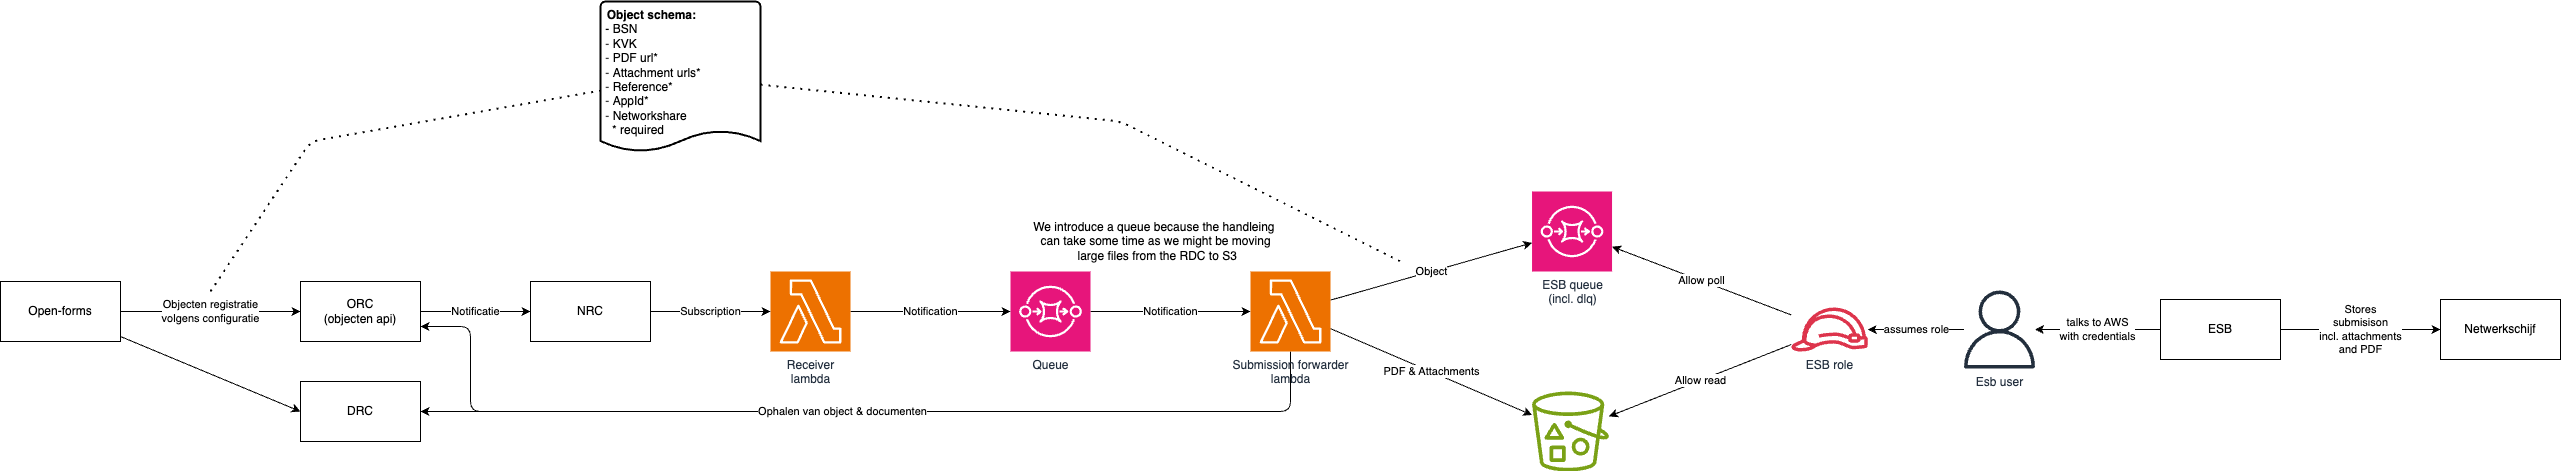

The diagram above was exported from draw.io. Its source (the exported page's mxGraphModel, read from the mxfile embedded in the PNG):
<mxGraphModel dx="2541" dy="882" grid="1" gridSize="10" guides="1" tooltips="1" connect="1" arrows="1" fold="1" page="0" pageScale="1" pageWidth="850" pageHeight="1100" background="#ffffff" math="0" shadow="0">
  <root>
    <mxCell id="0" />
    <mxCell id="1" parent="0" />
    <mxCell id="7" value="Notification" style="edgeStyle=none;html=1;" edge="1" parent="1" source="2" target="4">
      <mxGeometry relative="1" as="geometry" />
    </mxCell>
    <mxCell id="2" value="Queue" style="sketch=0;points=[[0,0,0],[0.25,0,0],[0.5,0,0],[0.75,0,0],[1,0,0],[0,1,0],[0.25,1,0],[0.5,1,0],[0.75,1,0],[1,1,0],[0,0.25,0],[0,0.5,0],[0,0.75,0],[1,0.25,0],[1,0.5,0],[1,0.75,0]];outlineConnect=0;fontColor=#232F3E;fillColor=#E7157B;strokeColor=#ffffff;dashed=0;verticalLabelPosition=bottom;verticalAlign=top;align=center;html=1;fontSize=12;fontStyle=0;aspect=fixed;shape=mxgraph.aws4.resourceIcon;resIcon=mxgraph.aws4.sqs;" vertex="1" parent="1">
      <mxGeometry x="280" y="400" width="80" height="80" as="geometry" />
    </mxCell>
    <mxCell id="6" value="Notification" style="edgeStyle=none;html=1;" edge="1" parent="1" source="3" target="2">
      <mxGeometry relative="1" as="geometry" />
    </mxCell>
    <mxCell id="3" value="Receiver&lt;div&gt;lambda&lt;/div&gt;" style="sketch=0;points=[[0,0,0],[0.25,0,0],[0.5,0,0],[0.75,0,0],[1,0,0],[0,1,0],[0.25,1,0],[0.5,1,0],[0.75,1,0],[1,1,0],[0,0.25,0],[0,0.5,0],[0,0.75,0],[1,0.25,0],[1,0.5,0],[1,0.75,0]];outlineConnect=0;fontColor=#232F3E;fillColor=#ED7100;strokeColor=#ffffff;dashed=0;verticalLabelPosition=bottom;verticalAlign=top;align=center;html=1;fontSize=12;fontStyle=0;aspect=fixed;shape=mxgraph.aws4.resourceIcon;resIcon=mxgraph.aws4.lambda;" vertex="1" parent="1">
      <mxGeometry x="40" y="400" width="80" height="80" as="geometry" />
    </mxCell>
    <mxCell id="10" value="PDF &amp;amp; Attachments" style="edgeStyle=none;html=1;" edge="1" parent="1" source="4" target="9">
      <mxGeometry relative="1" as="geometry" />
    </mxCell>
    <mxCell id="12" value="Object" style="edgeStyle=none;html=1;" edge="1" parent="1" source="4" target="11">
      <mxGeometry relative="1" as="geometry" />
    </mxCell>
    <mxCell id="27" style="edgeStyle=none;html=1;" edge="1" parent="1" source="4" target="25">
      <mxGeometry relative="1" as="geometry">
        <Array as="points">
          <mxPoint x="560" y="540" />
        </Array>
      </mxGeometry>
    </mxCell>
    <mxCell id="28" value="Ophalen van object &amp;amp; documenten" style="edgeStyle=none;html=1;entryX=1;entryY=0.75;entryDx=0;entryDy=0;" edge="1" parent="1" source="4" target="20">
      <mxGeometry relative="1" as="geometry">
        <Array as="points">
          <mxPoint x="560" y="540" />
          <mxPoint x="120" y="540" />
          <mxPoint x="-260" y="540" />
          <mxPoint x="-260" y="455" />
        </Array>
      </mxGeometry>
    </mxCell>
    <mxCell id="4" value="Submission forwarder&lt;div&gt;lambda&lt;/div&gt;" style="sketch=0;points=[[0,0,0],[0.25,0,0],[0.5,0,0],[0.75,0,0],[1,0,0],[0,1,0],[0.25,1,0],[0.5,1,0],[0.75,1,0],[1,1,0],[0,0.25,0],[0,0.5,0],[0,0.75,0],[1,0.25,0],[1,0.5,0],[1,0.75,0]];outlineConnect=0;fontColor=#232F3E;fillColor=#ED7100;strokeColor=#ffffff;dashed=0;verticalLabelPosition=bottom;verticalAlign=top;align=center;html=1;fontSize=12;fontStyle=0;aspect=fixed;shape=mxgraph.aws4.resourceIcon;resIcon=mxgraph.aws4.lambda;" vertex="1" parent="1">
      <mxGeometry x="520" y="400" width="80" height="80" as="geometry" />
    </mxCell>
    <mxCell id="9" value="" style="sketch=0;outlineConnect=0;fontColor=#232F3E;gradientColor=none;fillColor=#7AA116;strokeColor=none;dashed=0;verticalLabelPosition=bottom;verticalAlign=top;align=center;html=1;fontSize=12;fontStyle=0;aspect=fixed;pointerEvents=1;shape=mxgraph.aws4.bucket_with_objects;" vertex="1" parent="1">
      <mxGeometry x="801.54" y="520" width="76.92" height="80" as="geometry" />
    </mxCell>
    <mxCell id="11" value="ESB queue&lt;div&gt;(incl. dlq)&lt;/div&gt;" style="sketch=0;points=[[0,0,0],[0.25,0,0],[0.5,0,0],[0.75,0,0],[1,0,0],[0,1,0],[0.25,1,0],[0.5,1,0],[0.75,1,0],[1,1,0],[0,0.25,0],[0,0.5,0],[0,0.75,0],[1,0.25,0],[1,0.5,0],[1,0.75,0]];outlineConnect=0;fontColor=#232F3E;fillColor=#E7157B;strokeColor=#ffffff;dashed=0;verticalLabelPosition=bottom;verticalAlign=top;align=center;html=1;fontSize=12;fontStyle=0;aspect=fixed;shape=mxgraph.aws4.resourceIcon;resIcon=mxgraph.aws4.sqs;" vertex="1" parent="1">
      <mxGeometry x="801.54" y="320" width="80" height="80" as="geometry" />
    </mxCell>
    <mxCell id="14" value="Allow poll" style="edgeStyle=none;html=1;" edge="1" parent="1" source="13" target="11">
      <mxGeometry relative="1" as="geometry" />
    </mxCell>
    <mxCell id="15" value="Allow read" style="edgeStyle=none;html=1;" edge="1" parent="1" source="13" target="9">
      <mxGeometry relative="1" as="geometry" />
    </mxCell>
    <mxCell id="13" value="ESB role" style="sketch=0;outlineConnect=0;fontColor=#232F3E;gradientColor=none;fillColor=#DD344C;strokeColor=none;dashed=0;verticalLabelPosition=bottom;verticalAlign=top;align=center;html=1;fontSize=12;fontStyle=0;aspect=fixed;pointerEvents=1;shape=mxgraph.aws4.role;" vertex="1" parent="1">
      <mxGeometry x="1060" y="436" width="78" height="44" as="geometry" />
    </mxCell>
    <mxCell id="17" value="assumes role" style="edgeStyle=none;html=1;" edge="1" parent="1" source="16" target="13">
      <mxGeometry relative="1" as="geometry" />
    </mxCell>
    <mxCell id="16" value="Esb user" style="sketch=0;outlineConnect=0;fontColor=#232F3E;gradientColor=none;fillColor=#232F3D;strokeColor=none;dashed=0;verticalLabelPosition=bottom;verticalAlign=top;align=center;html=1;fontSize=12;fontStyle=0;aspect=fixed;pointerEvents=1;shape=mxgraph.aws4.user;" vertex="1" parent="1">
      <mxGeometry x="1230" y="419" width="78" height="78" as="geometry" />
    </mxCell>
    <mxCell id="19" value="Subscription" style="edgeStyle=none;html=1;" edge="1" parent="1" source="18" target="3">
      <mxGeometry relative="1" as="geometry" />
    </mxCell>
    <mxCell id="18" value="NRC" style="rounded=0;whiteSpace=wrap;html=1;" vertex="1" parent="1">
      <mxGeometry x="-200" y="410" width="120" height="60" as="geometry" />
    </mxCell>
    <mxCell id="21" value="Notificatie" style="edgeStyle=none;html=1;" edge="1" parent="1" source="20" target="18">
      <mxGeometry relative="1" as="geometry" />
    </mxCell>
    <mxCell id="20" value="ORC&lt;div&gt;(objecten api)&lt;/div&gt;" style="rounded=0;whiteSpace=wrap;html=1;" vertex="1" parent="1">
      <mxGeometry x="-430" y="410" width="120" height="60" as="geometry" />
    </mxCell>
    <mxCell id="23" value="Objecten registratie&lt;div&gt;volgens configuratie&lt;/div&gt;" style="edgeStyle=none;html=1;" edge="1" parent="1" source="22" target="20">
      <mxGeometry relative="1" as="geometry" />
    </mxCell>
    <mxCell id="26" style="edgeStyle=none;html=1;entryX=0;entryY=0.5;entryDx=0;entryDy=0;" edge="1" parent="1" source="22" target="25">
      <mxGeometry relative="1" as="geometry" />
    </mxCell>
    <mxCell id="22" value="Open-forms" style="rounded=0;whiteSpace=wrap;html=1;" vertex="1" parent="1">
      <mxGeometry x="-730" y="410" width="120" height="60" as="geometry" />
    </mxCell>
    <mxCell id="24" value="&lt;div style=&quot;text-align: center;&quot;&gt;&lt;b&gt;Object schema:&lt;/b&gt;&lt;/div&gt;&lt;div style=&quot;&quot;&gt;&lt;span style=&quot;background-color: transparent;&quot;&gt;&amp;nbsp;- BSN&lt;/span&gt;&lt;/div&gt;&lt;div style=&quot;&quot;&gt;&lt;span style=&quot;color: rgb(63, 63, 63); background-color: transparent;&quot;&gt;&amp;nbsp;-&lt;/span&gt;&lt;span style=&quot;color: rgb(63, 63, 63); background-color: transparent;&quot;&gt;&amp;nbsp;&lt;/span&gt;KVK&lt;/div&gt;&lt;div style=&quot;&quot;&gt;&lt;span style=&quot;color: rgb(63, 63, 63); background-color: transparent;&quot;&gt;&amp;nbsp;-&lt;/span&gt;&lt;span style=&quot;color: rgb(63, 63, 63); background-color: transparent;&quot;&gt;&amp;nbsp;&lt;/span&gt;PDF url*&lt;/div&gt;&lt;div style=&quot;&quot;&gt;&lt;span style=&quot;color: rgb(63, 63, 63); background-color: transparent;&quot;&gt;&amp;nbsp;-&lt;/span&gt;&lt;span style=&quot;color: rgb(63, 63, 63); background-color: transparent;&quot;&gt;&amp;nbsp;&lt;/span&gt;Attachment urls*&lt;/div&gt;&lt;div style=&quot;&quot;&gt;&lt;span style=&quot;color: rgb(63, 63, 63); background-color: transparent;&quot;&gt;&amp;nbsp;-&lt;/span&gt;&lt;span style=&quot;color: rgb(63, 63, 63); background-color: transparent;&quot;&gt;&amp;nbsp;&lt;/span&gt;Reference*&lt;/div&gt;&lt;div style=&quot;&quot;&gt;&lt;span style=&quot;color: rgb(63, 63, 63); background-color: transparent;&quot;&gt;&amp;nbsp;-&lt;/span&gt;&lt;span style=&quot;color: rgb(63, 63, 63); background-color: transparent;&quot;&gt;&amp;nbsp;&lt;/span&gt;AppId*&lt;/div&gt;&lt;div style=&quot;&quot;&gt;&lt;span style=&quot;color: rgb(63, 63, 63); background-color: transparent;&quot;&gt;&amp;nbsp;-&lt;/span&gt;&lt;span style=&quot;color: rgb(63, 63, 63); background-color: transparent;&quot;&gt;&amp;nbsp;&lt;/span&gt;Networkshare&lt;br&gt;&amp;nbsp; &amp;nbsp;* required&lt;/div&gt;" style="strokeWidth=2;html=1;shape=mxgraph.flowchart.document2;whiteSpace=wrap;size=0.1388888888888889;align=left;verticalAlign=top;" vertex="1" parent="1">
      <mxGeometry x="-130" y="130" width="160" height="150" as="geometry" />
    </mxCell>
    <mxCell id="25" value="DRC" style="rounded=0;whiteSpace=wrap;html=1;" vertex="1" parent="1">
      <mxGeometry x="-430" y="510" width="120" height="60" as="geometry" />
    </mxCell>
    <mxCell id="29" value="" style="endArrow=none;dashed=1;html=1;dashPattern=1 3;strokeWidth=2;" edge="1" parent="1" target="24">
      <mxGeometry width="50" height="50" relative="1" as="geometry">
        <mxPoint x="-520" y="420" as="sourcePoint" />
        <mxPoint x="-470" y="370" as="targetPoint" />
        <Array as="points">
          <mxPoint x="-420" y="270" />
        </Array>
      </mxGeometry>
    </mxCell>
    <mxCell id="30" value="" style="endArrow=none;dashed=1;html=1;dashPattern=1 3;strokeWidth=2;" edge="1" parent="1" source="24">
      <mxGeometry width="50" height="50" relative="1" as="geometry">
        <mxPoint x="-510" y="430" as="sourcePoint" />
        <mxPoint x="670" y="390" as="targetPoint" />
        <Array as="points">
          <mxPoint x="390" y="250" />
        </Array>
      </mxGeometry>
    </mxCell>
    <mxCell id="33" value="talks to AWS&lt;div&gt;with credentials&lt;/div&gt;" style="edgeStyle=none;html=1;" edge="1" parent="1" source="31" target="16">
      <mxGeometry relative="1" as="geometry" />
    </mxCell>
    <mxCell id="35" value="Stores&lt;div&gt;submisison&lt;/div&gt;&lt;div&gt;incl. attachments&lt;/div&gt;&lt;div&gt;and PDF&lt;/div&gt;" style="edgeStyle=none;html=1;" edge="1" parent="1" source="31" target="32">
      <mxGeometry relative="1" as="geometry" />
    </mxCell>
    <mxCell id="31" value="ESB" style="rounded=0;whiteSpace=wrap;html=1;" vertex="1" parent="1">
      <mxGeometry x="1430" y="428" width="120" height="60" as="geometry" />
    </mxCell>
    <mxCell id="32" value="Netwerkschijf" style="rounded=0;whiteSpace=wrap;html=1;" vertex="1" parent="1">
      <mxGeometry x="1710" y="428" width="120" height="60" as="geometry" />
    </mxCell>
    <mxCell id="36" value="We introduce a queue because the handleing&amp;nbsp;&lt;div&gt;can take some time as we might be moving&lt;/div&gt;&lt;div&gt;&amp;nbsp;large files from the RDC to S3&lt;/div&gt;" style="text;html=1;align=center;verticalAlign=middle;resizable=0;points=[];autosize=1;strokeColor=none;fillColor=none;" vertex="1" parent="1">
      <mxGeometry x="290" y="340" width="270" height="60" as="geometry" />
    </mxCell>
  </root>
</mxGraphModel>